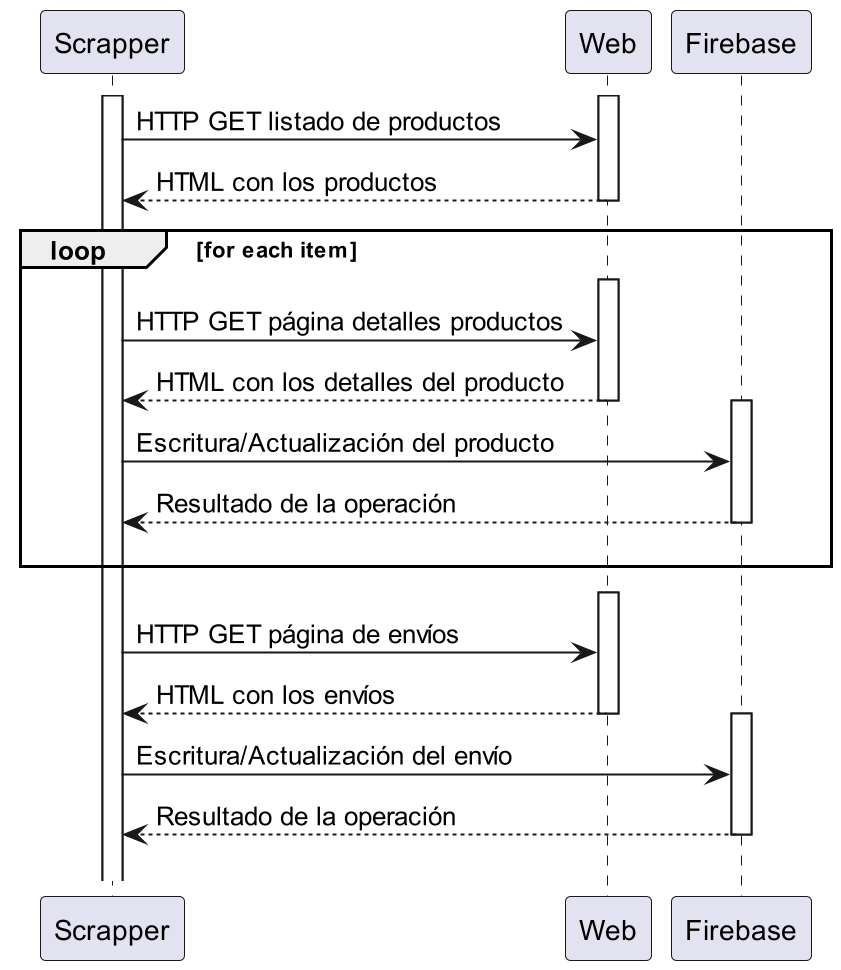

The diagram above was rendered by PlantUML. Its source (embedded in the PNG):
@startuml web_scraping_secuencia
scale 2

activate Scrapper

activate Web
Scrapper -> Web: HTTP GET listado de productos
Web --> Scrapper: HTML con los productos
deactivate Web


loop for each item
Scrapper -[hidden]-> Web
activate Web
Scrapper -> Web: HTTP GET página detalles productos
Web --> Scrapper: HTML con los detalles del producto
deactivate Web

activate Firebase
Scrapper -> Firebase: Escritura/Actualización del producto 
Firebase --> Scrapper: Resultado de la operación
deactivate Firebase

Scrapper -[hidden]-> Web
end

Scrapper -[hidden]-> Web
activate Web
Scrapper -> Web: HTTP GET página de envíos
Web --> Scrapper: HTML con los envíos
deactivate Web

activate Firebase
Scrapper -> Firebase: Escritura/Actualización del envío 
Firebase --> Scrapper: Resultado de la operación
deactivate Firebase


Scrapper -[hidden]-> Web


@enduml